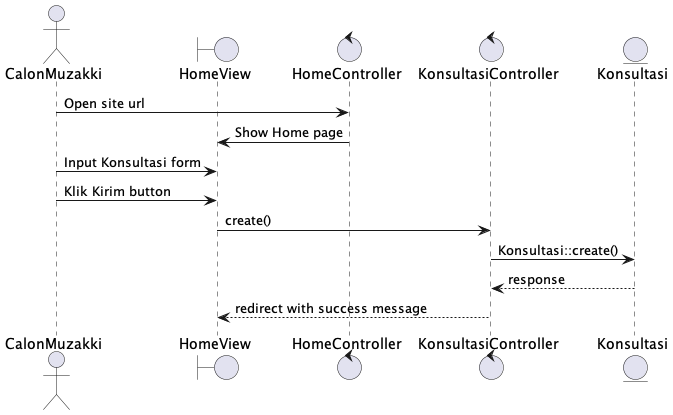

The diagram above was rendered by PlantUML. Its source (embedded in the PNG):
@startuml
actor CalonMuzakki
boundary HomeView
control HomeController
control KonsultasiController
entity Konsultasi

CalonMuzakki -> HomeController : Open site url
HomeController -> HomeView : Show Home page
CalonMuzakki -> HomeView : Input Konsultasi form
CalonMuzakki -> HomeView : Klik Kirim button
HomeView -> KonsultasiController : create()
KonsultasiController -> Konsultasi : Konsultasi::create()
Konsultasi --> KonsultasiController : response
KonsultasiController --> HomeView : redirect with success message
@enduml